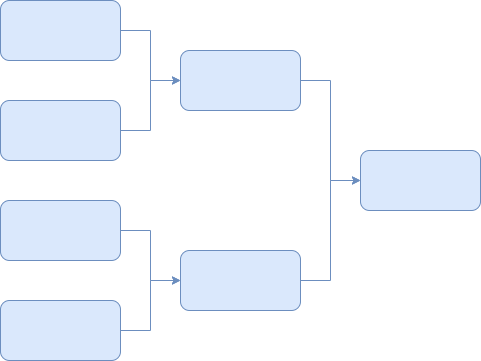

The diagram above was exported from draw.io. Its source (the exported page's mxGraphModel, read from the mxfile embedded in the PNG):
<mxGraphModel dx="586" dy="1637" grid="1" gridSize="10" guides="1" tooltips="1" connect="1" arrows="1" fold="1" page="1" pageScale="1" pageWidth="850" pageHeight="1100" math="0" shadow="0">
  <root>
    <mxCell id="0" />
    <mxCell id="1" parent="0" />
    <mxCell id="qLsU-N0XnJmoWDoMl0u3-7" style="edgeStyle=orthogonalEdgeStyle;rounded=0;orthogonalLoop=1;jettySize=auto;html=1;exitX=1;exitY=0.5;exitDx=0;exitDy=0;entryX=0;entryY=0.5;entryDx=0;entryDy=0;fillColor=#dae8fc;strokeColor=#6c8ebf;" edge="1" parent="1" source="qLsU-N0XnJmoWDoMl0u3-1" target="qLsU-N0XnJmoWDoMl0u3-4">
      <mxGeometry relative="1" as="geometry" />
    </mxCell>
    <mxCell id="qLsU-N0XnJmoWDoMl0u3-1" value="" style="rounded=1;whiteSpace=wrap;html=1;fillColor=#dae8fc;strokeColor=#6c8ebf;" vertex="1" parent="1">
      <mxGeometry x="80" y="160" width="120" height="60" as="geometry" />
    </mxCell>
    <mxCell id="qLsU-N0XnJmoWDoMl0u3-9" style="edgeStyle=orthogonalEdgeStyle;rounded=0;orthogonalLoop=1;jettySize=auto;html=1;exitX=1;exitY=0.5;exitDx=0;exitDy=0;entryX=0;entryY=0.5;entryDx=0;entryDy=0;fillColor=#dae8fc;strokeColor=#6c8ebf;" edge="1" parent="1" source="qLsU-N0XnJmoWDoMl0u3-2" target="qLsU-N0XnJmoWDoMl0u3-4">
      <mxGeometry relative="1" as="geometry" />
    </mxCell>
    <mxCell id="qLsU-N0XnJmoWDoMl0u3-2" value="" style="rounded=1;whiteSpace=wrap;html=1;fillColor=#dae8fc;strokeColor=#6c8ebf;" vertex="1" parent="1">
      <mxGeometry x="80" y="260" width="120" height="60" as="geometry" />
    </mxCell>
    <mxCell id="qLsU-N0XnJmoWDoMl0u3-10" style="edgeStyle=orthogonalEdgeStyle;rounded=0;orthogonalLoop=1;jettySize=auto;html=1;exitX=1;exitY=0.5;exitDx=0;exitDy=0;entryX=0;entryY=0.5;entryDx=0;entryDy=0;fillColor=#dae8fc;strokeColor=#6c8ebf;" edge="1" parent="1" source="qLsU-N0XnJmoWDoMl0u3-3" target="qLsU-N0XnJmoWDoMl0u3-5">
      <mxGeometry relative="1" as="geometry" />
    </mxCell>
    <mxCell id="qLsU-N0XnJmoWDoMl0u3-3" value="" style="rounded=1;whiteSpace=wrap;html=1;fillColor=#dae8fc;strokeColor=#6c8ebf;" vertex="1" parent="1">
      <mxGeometry x="80" y="360" width="120" height="60" as="geometry" />
    </mxCell>
    <mxCell id="qLsU-N0XnJmoWDoMl0u3-13" style="edgeStyle=orthogonalEdgeStyle;rounded=0;orthogonalLoop=1;jettySize=auto;html=1;exitX=1;exitY=0.5;exitDx=0;exitDy=0;entryX=0;entryY=0.5;entryDx=0;entryDy=0;fillColor=#dae8fc;strokeColor=#6c8ebf;" edge="1" parent="1" source="qLsU-N0XnJmoWDoMl0u3-4" target="qLsU-N0XnJmoWDoMl0u3-12">
      <mxGeometry relative="1" as="geometry" />
    </mxCell>
    <mxCell id="qLsU-N0XnJmoWDoMl0u3-4" value="" style="rounded=1;whiteSpace=wrap;html=1;fillColor=#dae8fc;strokeColor=#6c8ebf;" vertex="1" parent="1">
      <mxGeometry x="260" y="210" width="120" height="60" as="geometry" />
    </mxCell>
    <mxCell id="qLsU-N0XnJmoWDoMl0u3-14" style="edgeStyle=orthogonalEdgeStyle;rounded=0;orthogonalLoop=1;jettySize=auto;html=1;exitX=1;exitY=0.5;exitDx=0;exitDy=0;entryX=0;entryY=0.5;entryDx=0;entryDy=0;fillColor=#dae8fc;strokeColor=#6c8ebf;" edge="1" parent="1" source="qLsU-N0XnJmoWDoMl0u3-5" target="qLsU-N0XnJmoWDoMl0u3-12">
      <mxGeometry relative="1" as="geometry" />
    </mxCell>
    <mxCell id="qLsU-N0XnJmoWDoMl0u3-5" value="" style="rounded=1;whiteSpace=wrap;html=1;fillColor=#dae8fc;strokeColor=#6c8ebf;" vertex="1" parent="1">
      <mxGeometry x="260" y="410" width="120" height="60" as="geometry" />
    </mxCell>
    <mxCell id="qLsU-N0XnJmoWDoMl0u3-11" style="edgeStyle=orthogonalEdgeStyle;rounded=0;orthogonalLoop=1;jettySize=auto;html=1;exitX=1;exitY=0.5;exitDx=0;exitDy=0;entryX=0;entryY=0.5;entryDx=0;entryDy=0;fillColor=#dae8fc;strokeColor=#6c8ebf;" edge="1" parent="1" source="qLsU-N0XnJmoWDoMl0u3-6" target="qLsU-N0XnJmoWDoMl0u3-5">
      <mxGeometry relative="1" as="geometry" />
    </mxCell>
    <mxCell id="qLsU-N0XnJmoWDoMl0u3-6" value="" style="rounded=1;whiteSpace=wrap;html=1;fillColor=#dae8fc;strokeColor=#6c8ebf;" vertex="1" parent="1">
      <mxGeometry x="80" y="460" width="120" height="60" as="geometry" />
    </mxCell>
    <mxCell id="qLsU-N0XnJmoWDoMl0u3-12" value="" style="rounded=1;whiteSpace=wrap;html=1;fillColor=#dae8fc;strokeColor=#6c8ebf;" vertex="1" parent="1">
      <mxGeometry x="440" y="310" width="120" height="60" as="geometry" />
    </mxCell>
  </root>
</mxGraphModel>